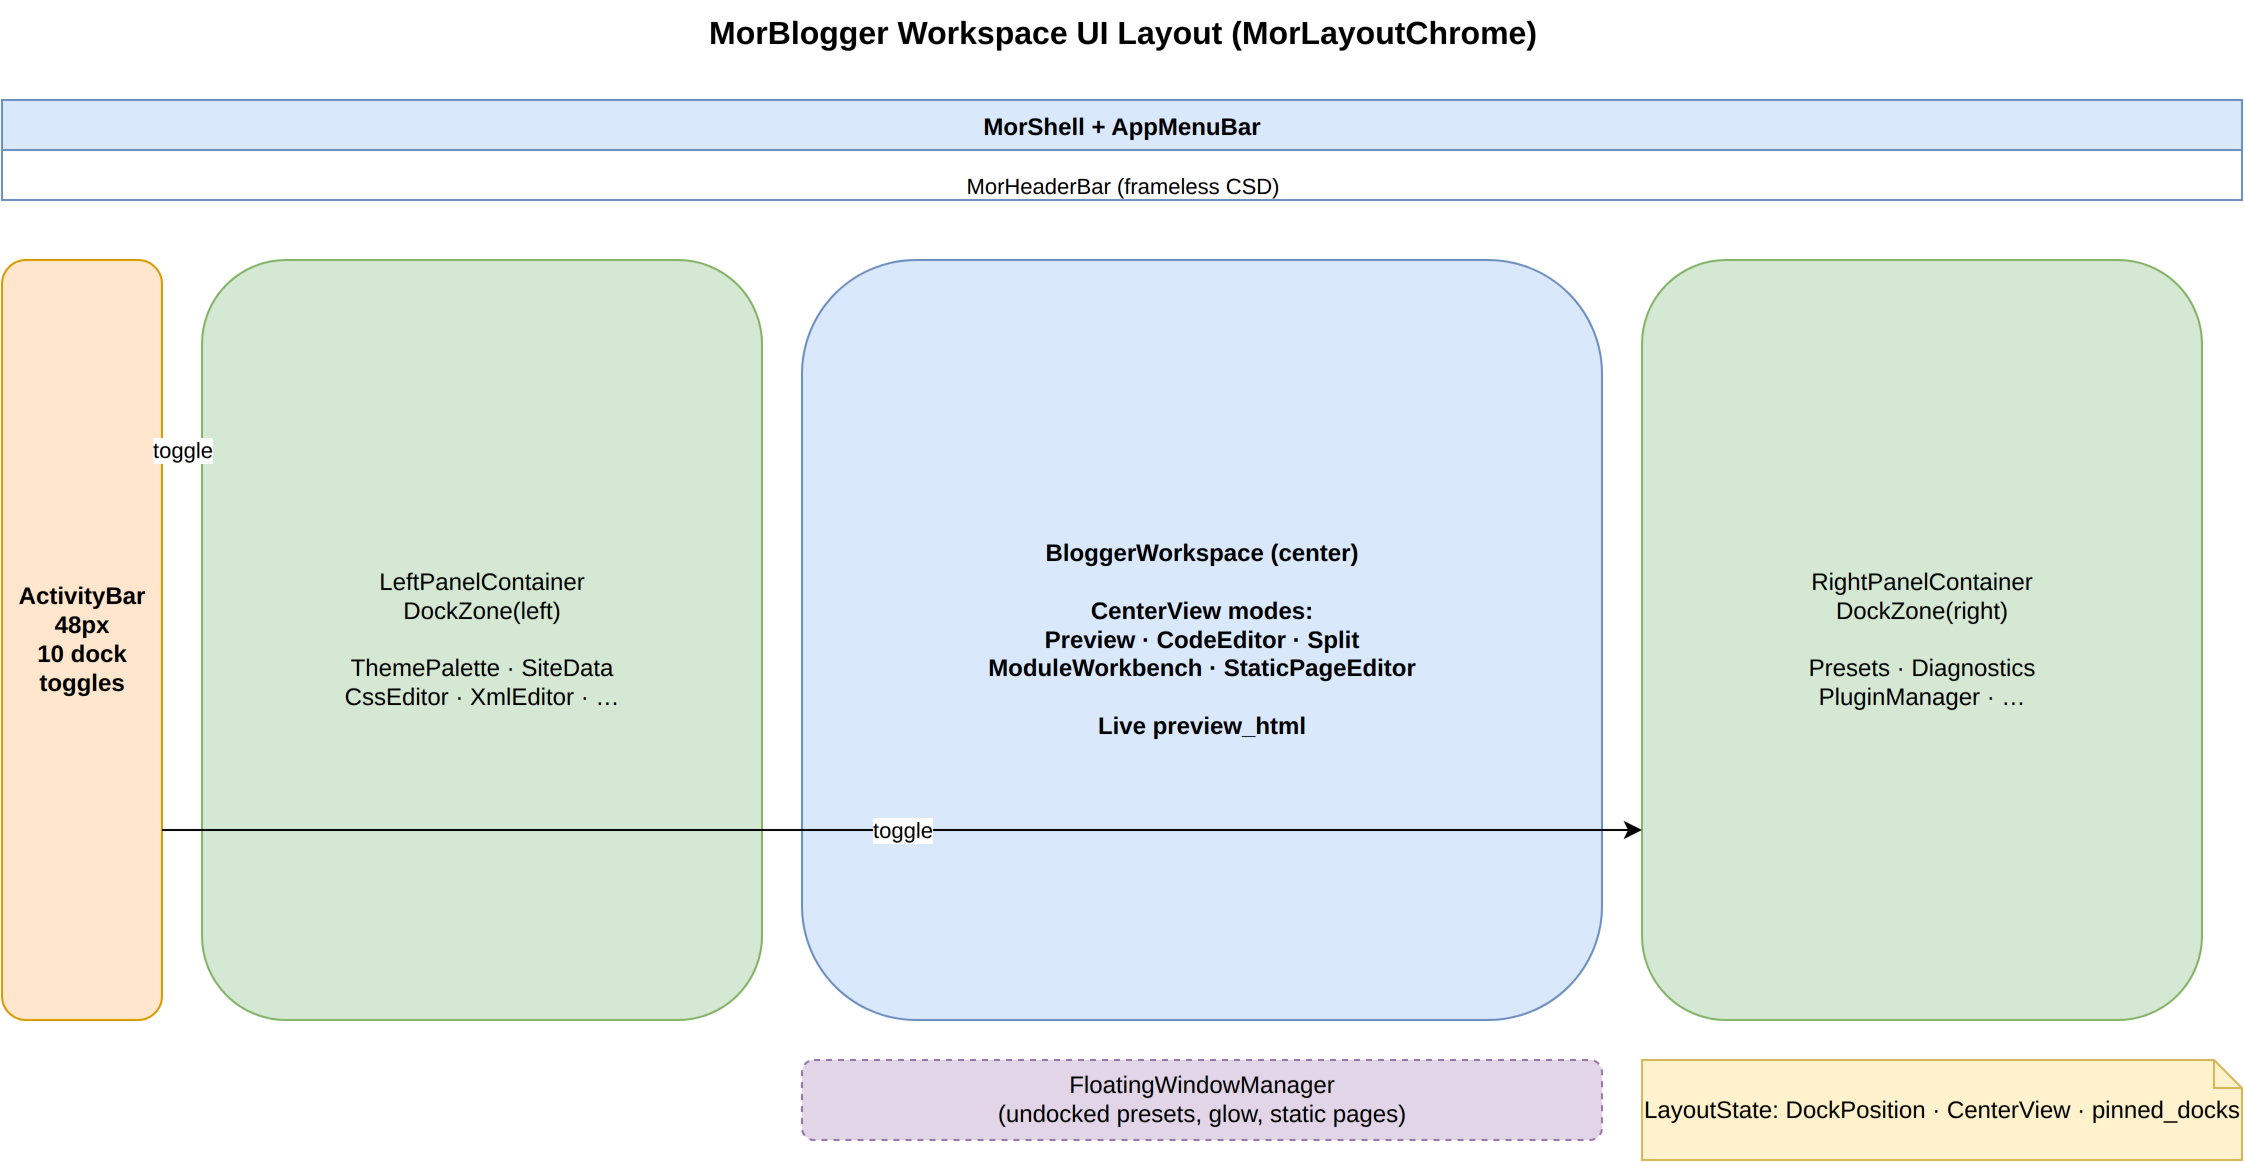

The diagram above was exported from draw.io. Its source (the exported page's mxGraphModel, read from the mxfile embedded in the PNG):
<mxGraphModel dx="1200" dy="600" grid="1" gridSize="10" guides="1" tooltips="1" connect="1" arrows="1" fold="1" page="1" pageScale="1" pageWidth="1200" pageHeight="600">
  <root>
    <mxCell id="0" />
    <mxCell id="1" parent="0" />
    <mxCell id="2" value="MorBlogger Workspace UI Layout (MorLayoutChrome)" style="text;html=1;strokeColor=none;fillColor=none;align=center;fontSize=16;fontStyle=1;" vertex="1" parent="1">
      <mxGeometry x="250" y="20" width="700" height="40" as="geometry" />
    </mxCell>
    <mxCell id="3" value="MorShell + AppMenuBar" style="swimlane;startSize=25;fillColor=#dae8fc;strokeColor=#6c8ebf;" vertex="1" parent="1">
      <mxGeometry x="40" y="70" width="1120" height="50" as="geometry" />
    </mxCell>
    <mxCell id="4" value="MorHeaderBar (frameless CSD)" style="text;html=1;strokeColor=none;fillColor=none;align=center;fontSize=11;" vertex="1" parent="3">
      <mxGeometry x="400" y="30" width="320" height="20" as="geometry" />
    </mxCell>
    <mxCell id="5" value="ActivityBar&#10;48px&#10;10 dock toggles" style="rounded=1;whiteSpace=wrap;html=1;fillColor=#ffe6cc;strokeColor=#d79b00;fontStyle=1;" vertex="1" parent="1">
      <mxGeometry x="40" y="150" width="80" height="380" as="geometry" />
    </mxCell>
    <mxCell id="6" value="LeftPanelContainer&#10;DockZone(left)&#10;&#10;ThemePalette · SiteData&#10;CssEditor · XmlEditor · …" style="rounded=1;whiteSpace=wrap;html=1;fillColor=#d5e8d4;strokeColor=#82b366;" vertex="1" parent="1">
      <mxGeometry x="140" y="150" width="280" height="380" as="geometry" />
    </mxCell>
    <mxCell id="7" value="BloggerWorkspace (center)&#10;&#10;CenterView modes:&#10;Preview · CodeEditor · Split&#10;ModuleWorkbench · StaticPageEditor&#10;&#10;Live preview_html" style="rounded=1;whiteSpace=wrap;html=1;fillColor=#dae8fc;strokeColor=#6c8ebf;fontStyle=1;" vertex="1" parent="1">
      <mxGeometry x="440" y="150" width="400" height="380" as="geometry" />
    </mxCell>
    <mxCell id="8" value="RightPanelContainer&#10;DockZone(right)&#10;&#10;Presets · Diagnostics&#10;PluginManager · …" style="rounded=1;whiteSpace=wrap;html=1;fillColor=#d5e8d4;strokeColor=#82b366;" vertex="1" parent="1">
      <mxGeometry x="860" y="150" width="280" height="380" as="geometry" />
    </mxCell>
    <mxCell id="9" value="FloatingWindowManager&#10;(undocked presets, glow, static pages)" style="rounded=1;dashed=1;whiteSpace=wrap;html=1;fillColor=#e1d5e7;strokeColor=#9673a6;" vertex="1" parent="1">
      <mxGeometry x="440" y="550" width="400" height="40" as="geometry" />
    </mxCell>
    <mxCell id="10" value="LayoutState: DockPosition · CenterView · pinned_docks" style="shape=note;whiteSpace=wrap;html=1;fillColor=#fff2cc;strokeColor=#d6b656;size=14;" vertex="1" parent="1">
      <mxGeometry x="860" y="550" width="300" height="50" as="geometry" />
    </mxCell>
    <mxCell id="20" value="toggle" style="edgeStyle=orthogonalEdgeStyle;rounded=1;orthogonalLoop=1;jettySize=auto;html=1;exitX=1;exitY=0.25;exitDx=0;exitDy=0;entryX=0;entryY=0.25;entryDx=0;entryDy=0;" edge="1" parent="1" source="5" target="6">
      <mxGeometry relative="1" as="geometry" />
    </mxCell>
    <mxCell id="21" value="toggle" style="edgeStyle=orthogonalEdgeStyle;rounded=1;orthogonalLoop=1;jettySize=auto;html=1;exitX=1;exitY=0.75;exitDx=0;exitDy=0;entryX=0;entryY=0.75;entryDx=0;entryDy=0;" edge="1" parent="1" source="5" target="8">
      <mxGeometry relative="1" as="geometry">
        <Array as="points">
          <mxPoint x="120" y="435" />
          <mxPoint x="120" y="435" />
        </Array>
      </mxGeometry>
    </mxCell>
  </root>
</mxGraphModel>